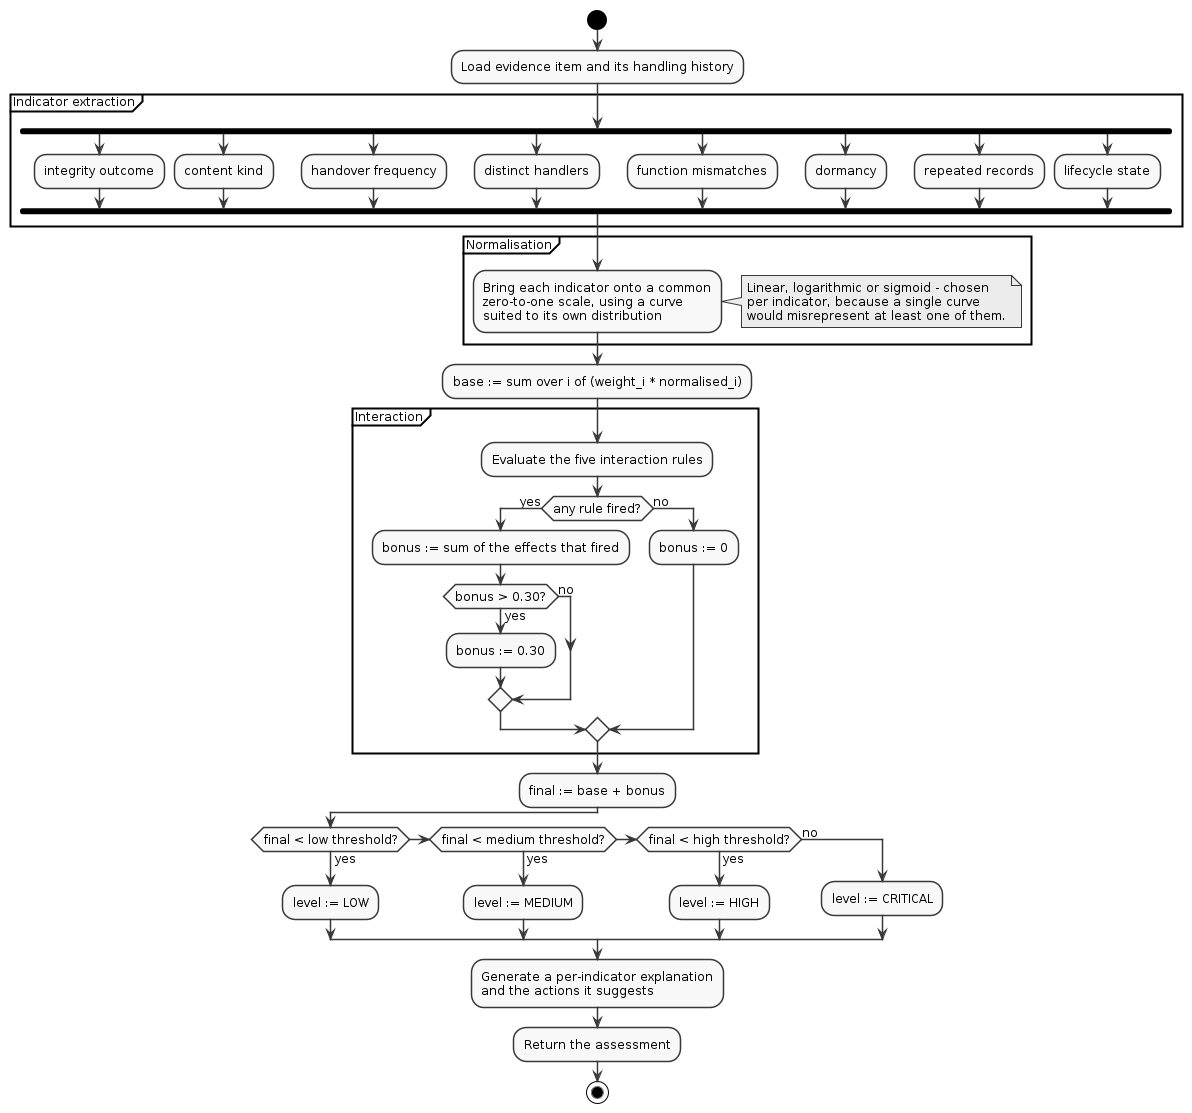

The diagram above was rendered by PlantUML. Its source (embedded in the PNG):
@startuml
skinparam monochrome true
skinparam shadowing false
skinparam defaultFontName Arial
skinparam defaultFontSize 12
skinparam backgroundColor white

start
:Load evidence item and its handling history;
partition "Indicator extraction" {
  fork
    :integrity outcome;
  fork again
    :content kind;
  fork again
    :handover frequency;
  fork again
    :distinct handlers;
  fork again
    :function mismatches;
  fork again
    :dormancy;
  fork again
    :repeated records;
  fork again
    :lifecycle state;
  end fork
}

partition "Normalisation" {
  :Bring each indicator onto a common
  zero-to-one scale, using a curve
  suited to its own distribution;
}
note right
  Linear, logarithmic or sigmoid - chosen
  per indicator, because a single curve
  would misrepresent at least one of them.
end note

:base := sum over i of (weight_i * normalised_i);

partition "Interaction" {
  :Evaluate the five interaction rules;
  if (any rule fired?) then (yes)
    :bonus := sum of the effects that fired;
    if (bonus > 0.30?) then (yes)
      :bonus := 0.30;
    else (no)
    endif
  else (no)
    :bonus := 0;
  endif
}

:final := base + bonus;

if (final < low threshold?) then (yes)
  :level := LOW;
elseif (final < medium threshold?) then (yes)
  :level := MEDIUM;
elseif (final < high threshold?) then (yes)
  :level := HIGH;
else (no)
  :level := CRITICAL;
endif

:Generate a per-indicator explanation
and the actions it suggests;
:Return the assessment;
stop
@enduml